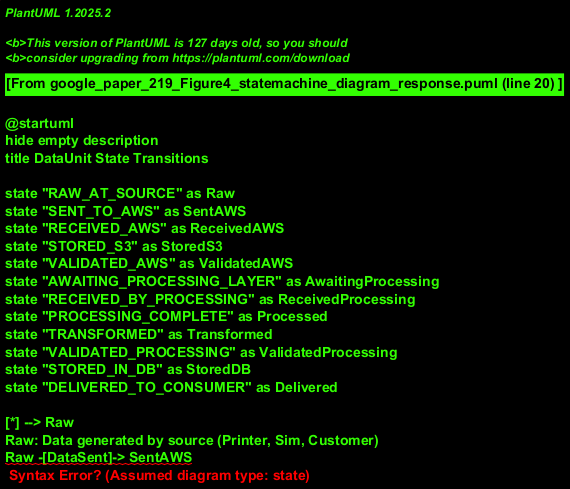

The diagram above was rendered by PlantUML. Its source (embedded in the PNG):
@startuml
hide empty description
title DataUnit State Transitions

state "RAW_AT_SOURCE" as Raw
state "SENT_TO_AWS" as SentAWS
state "RECEIVED_AWS" as ReceivedAWS
state "STORED_S3" as StoredS3
state "VALIDATED_AWS" as ValidatedAWS
state "AWAITING_PROCESSING_LAYER" as AwaitingProcessing
state "RECEIVED_BY_PROCESSING" as ReceivedProcessing
state "PROCESSING_COMPLETE" as Processed
state "TRANSFORMED" as Transformed
state "VALIDATED_PROCESSING" as ValidatedProcessing
state "STORED_IN_DB" as StoredDB
state "DELIVERED_TO_CONSUMER" as Delivered

[*] --> Raw
Raw: Data generated by source (Printer, Sim, Customer)
Raw -[DataSent]-> SentAWS
note on link: Triggered by Send Files / SendData operations

SentAWS -[NetworkTransferComplete]-> ReceivedAWS
ReceivedAWS: Data arrived at AWS endpoint
ReceivedAWS -[StoredInCloudAndS3]-> StoredS3
StoredS3: Data persisted in S3 (TextFile, etc.)
StoredS3 -[ValidationSucceeded]-> ValidatedAWS
StoredS3 -[ValidationFailed]-> HandleAWSError
note on link HandleAWSError: Error state, e.g. store ErrorFile. Not shown fully.
ValidatedAWS -[MovedToProcessingQueue]-> AwaitingProcessingLayer
AwaitingProcessingLayer: Data ready for next stage (Processing package)

AwaitingProcessingLayer -[TransferToProcessingComplete]-> ReceivedByProcessing
ReceivedByProcessing: Data arrived at Processing endpoint
ReceivedByProcessing -[CoreProcessingLogicDone]-> Processed
Processed: Main "Process" step completed
Processed -[TransformToParquet/CSV]-> Transformed
Transformed: Data converted to Parquet/CSV formats
Transformed -[ValidationSucceeded]-> ValidatedProcessing
Transformed -[ValidationFailed]-> HandleProcessingError
note on link HandleProcessingError: Error state within Processing. Not shown fully.
ValidatedProcessing -[StoredInPostgreSQL]-> StoredInDB
StoredInDB: Data persisted in PostgreSQL

StoredInDB -[SendDataToCustomer]-> DeliveredToConsumer
DeliveredToConsumer: Data available to end system (Customers Data)
DeliveredToConsumer --> [*]
note on link to [*]: Cycle complete for this DataUnit

state ForkAWS <<fork>>
StoredS3 --> ForkAWS
ForkAWS --> CrawledAWS : Schema Discovered
ForkAWS --> BatchedAWS : Batch Created
note right of ForkAWS : Parallel activities in AWS
CrawledAWS: AWS Crawler identified table structures
BatchedAWS: Data included in an AWS Batch

state ForkProcessing <<fork>>
StoredInDB --> ForkProcessing
ForkProcessing --> CrawledDB : Schema Discovered
note right of ForkProcessing : Parallel activity in Processing system
CrawledDB: Processing Crawler identified DB schema
@enduml